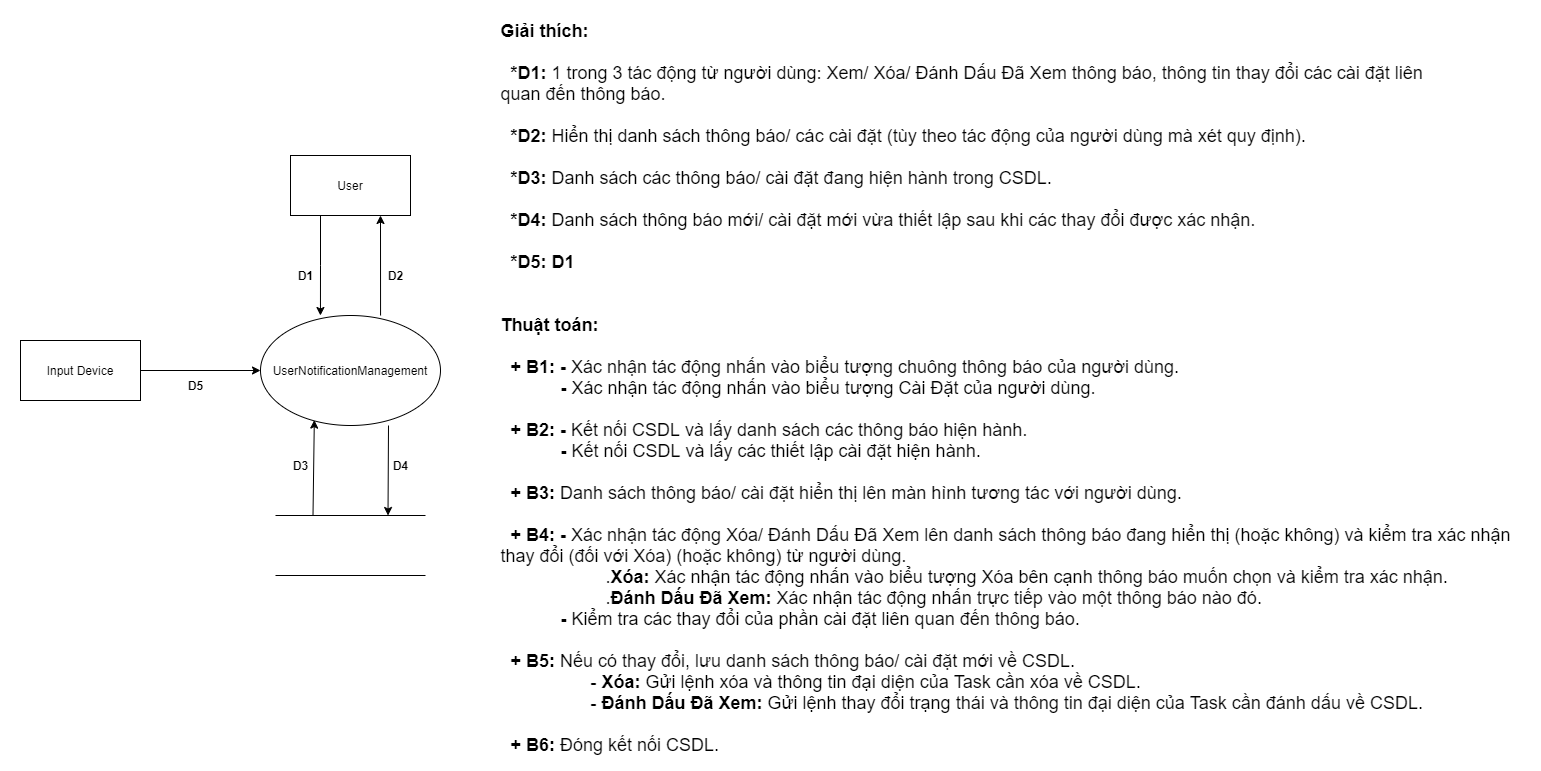

The diagram above was exported from draw.io. Its source (the exported page's mxGraphModel, read from the mxfile embedded in the PNG):
<mxGraphModel dx="2903" dy="2329" grid="1" gridSize="10" guides="1" tooltips="1" connect="1" arrows="1" fold="1" page="1" pageScale="1" pageWidth="827" pageHeight="1169" math="0" shadow="0">
  <root>
    <mxCell id="0" />
    <mxCell id="1" parent="0" />
    <mxCell id="6d0WjKfALiX0s_6aAhVs-20" value="" style="html=1;dashed=0;whitespace=wrap;strokeColor=none;" vertex="1" parent="1">
      <mxGeometry x="-130" y="-115" width="1540" height="770" as="geometry" />
    </mxCell>
    <mxCell id="6d0WjKfALiX0s_6aAhVs-8" style="edgeStyle=orthogonalEdgeStyle;rounded=0;orthogonalLoop=1;jettySize=auto;html=1;exitX=0.25;exitY=1;exitDx=0;exitDy=0;entryX=0.333;entryY=0;entryDx=0;entryDy=0;entryPerimeter=0;" edge="1" parent="1" source="6d0WjKfALiX0s_6aAhVs-1" target="6d0WjKfALiX0s_6aAhVs-2">
      <mxGeometry relative="1" as="geometry">
        <mxPoint x="180" y="210" as="targetPoint" />
      </mxGeometry>
    </mxCell>
    <mxCell id="6d0WjKfALiX0s_6aAhVs-1" value="User" style="rounded=0;whiteSpace=wrap;html=1;" vertex="1" parent="1">
      <mxGeometry x="160" y="40" width="120" height="60" as="geometry" />
    </mxCell>
    <mxCell id="6d0WjKfALiX0s_6aAhVs-2" value="UserNotificationManagement" style="ellipse;whiteSpace=wrap;html=1;" vertex="1" parent="1">
      <mxGeometry x="130" y="200" width="180" height="110" as="geometry" />
    </mxCell>
    <mxCell id="6d0WjKfALiX0s_6aAhVs-7" style="edgeStyle=orthogonalEdgeStyle;rounded=0;orthogonalLoop=1;jettySize=auto;html=1;" edge="1" parent="1" source="6d0WjKfALiX0s_6aAhVs-4" target="6d0WjKfALiX0s_6aAhVs-2">
      <mxGeometry relative="1" as="geometry" />
    </mxCell>
    <mxCell id="6d0WjKfALiX0s_6aAhVs-4" value="Input Device" style="rounded=0;whiteSpace=wrap;html=1;" vertex="1" parent="1">
      <mxGeometry x="-110" y="225" width="120" height="60" as="geometry" />
    </mxCell>
    <mxCell id="6d0WjKfALiX0s_6aAhVs-5" value="" style="html=1;dashed=0;whitespace=wrap;shape=partialRectangle;right=0;left=0;" vertex="1" parent="1">
      <mxGeometry x="145" y="400" width="150" height="60" as="geometry" />
    </mxCell>
    <mxCell id="6d0WjKfALiX0s_6aAhVs-9" value="" style="endArrow=classic;html=1;entryX=0.75;entryY=1;entryDx=0;entryDy=0;exitX=0.667;exitY=0;exitDx=0;exitDy=0;exitPerimeter=0;" edge="1" parent="1" source="6d0WjKfALiX0s_6aAhVs-2" target="6d0WjKfALiX0s_6aAhVs-1">
      <mxGeometry width="50" height="50" relative="1" as="geometry">
        <mxPoint x="390" y="320" as="sourcePoint" />
        <mxPoint x="440" y="270" as="targetPoint" />
      </mxGeometry>
    </mxCell>
    <mxCell id="6d0WjKfALiX0s_6aAhVs-11" value="" style="endArrow=classic;html=1;exitX=0.25;exitY=0;exitDx=0;exitDy=0;entryX=0.299;entryY=0.951;entryDx=0;entryDy=0;entryPerimeter=0;" edge="1" parent="1" source="6d0WjKfALiX0s_6aAhVs-5" target="6d0WjKfALiX0s_6aAhVs-2">
      <mxGeometry width="50" height="50" relative="1" as="geometry">
        <mxPoint x="390" y="320" as="sourcePoint" />
        <mxPoint x="440" y="270" as="targetPoint" />
      </mxGeometry>
    </mxCell>
    <mxCell id="6d0WjKfALiX0s_6aAhVs-12" value="" style="endArrow=classic;html=1;entryX=0.75;entryY=0;entryDx=0;entryDy=0;" edge="1" parent="1" target="6d0WjKfALiX0s_6aAhVs-5">
      <mxGeometry width="50" height="50" relative="1" as="geometry">
        <mxPoint x="258" y="310" as="sourcePoint" />
        <mxPoint x="440" y="270" as="targetPoint" />
      </mxGeometry>
    </mxCell>
    <mxCell id="6d0WjKfALiX0s_6aAhVs-13" value="&lt;b&gt;D1&lt;/b&gt;" style="text;html=1;align=center;verticalAlign=middle;resizable=0;points=[];autosize=1;" vertex="1" parent="1">
      <mxGeometry x="160" y="150" width="30" height="20" as="geometry" />
    </mxCell>
    <mxCell id="6d0WjKfALiX0s_6aAhVs-14" value="&lt;b&gt;D2&lt;/b&gt;" style="text;html=1;align=center;verticalAlign=middle;resizable=0;points=[];autosize=1;" vertex="1" parent="1">
      <mxGeometry x="250" y="150" width="30" height="20" as="geometry" />
    </mxCell>
    <mxCell id="6d0WjKfALiX0s_6aAhVs-15" value="&lt;b&gt;D3&lt;/b&gt;" style="text;html=1;align=center;verticalAlign=middle;resizable=0;points=[];autosize=1;" vertex="1" parent="1">
      <mxGeometry x="155" y="340" width="30" height="20" as="geometry" />
    </mxCell>
    <mxCell id="6d0WjKfALiX0s_6aAhVs-16" value="&lt;b&gt;D4&lt;/b&gt;" style="text;html=1;align=center;verticalAlign=middle;resizable=0;points=[];autosize=1;" vertex="1" parent="1">
      <mxGeometry x="255" y="340" width="30" height="20" as="geometry" />
    </mxCell>
    <mxCell id="6d0WjKfALiX0s_6aAhVs-17" value="&lt;b&gt;D5&lt;/b&gt;" style="text;html=1;align=center;verticalAlign=middle;resizable=0;points=[];autosize=1;" vertex="1" parent="1">
      <mxGeometry x="50" y="260" width="30" height="20" as="geometry" />
    </mxCell>
    <mxCell id="6d0WjKfALiX0s_6aAhVs-19" value="&lt;div style=&quot;text-align: justify&quot;&gt;&lt;b style=&quot;font-size: 18px&quot;&gt;Giải thích:&lt;/b&gt;&lt;/div&gt;&lt;div style=&quot;text-align: justify&quot;&gt;&lt;b style=&quot;font-size: 18px&quot;&gt;&lt;br&gt;&lt;/b&gt;&lt;/div&gt;&lt;div style=&quot;font-size: 18px ; text-align: justify&quot;&gt;&lt;b&gt;&amp;nbsp; *D1:&amp;nbsp;&lt;/b&gt;1 trong 3&amp;nbsp;tác động từ người dùng: Xem/ Xóa/ Đánh Dấu Đã Xem thông báo, thông tin thay đổi các cài đặt liên&lt;/div&gt;&lt;div style=&quot;font-size: 18px ; text-align: justify&quot;&gt;quan đến thông báo.&lt;/div&gt;&lt;div style=&quot;font-size: 18px ; text-align: justify&quot;&gt;&lt;br&gt;&lt;/div&gt;&lt;div style=&quot;font-size: 18px ; text-align: justify&quot;&gt;&amp;nbsp;&amp;nbsp;&lt;b&gt;*D2:&amp;nbsp;&lt;/b&gt;Hiển thị danh sách thông báo/ các cài đặt (tùy theo tác động của người dùng mà xét quy định).&lt;/div&gt;&lt;div style=&quot;font-size: 18px ; text-align: justify&quot;&gt;&lt;br&gt;&lt;/div&gt;&lt;div style=&quot;font-size: 18px ; text-align: justify&quot;&gt;&amp;nbsp;&amp;nbsp;&lt;b&gt;*D3:&lt;/b&gt;&amp;nbsp;Danh sách các thông báo/ cài đặt đang hiện hành trong CSDL.&lt;/div&gt;&lt;div style=&quot;font-size: 18px ; text-align: justify&quot;&gt;&lt;br&gt;&lt;/div&gt;&lt;div style=&quot;font-size: 18px ; text-align: justify&quot;&gt;&amp;nbsp;&amp;nbsp;&lt;b&gt;*D4:&amp;nbsp;&lt;/b&gt;Danh sách thông báo mới/ cài đặt mới vừa thiết lập sau khi các thay đổi được xác nhận.&lt;/div&gt;&lt;div style=&quot;font-size: 18px ; text-align: justify&quot;&gt;&lt;br&gt;&lt;/div&gt;&lt;div style=&quot;font-size: 18px ; text-align: justify&quot;&gt;&amp;nbsp;&amp;nbsp;&lt;b&gt;*D5: D1&lt;/b&gt;&lt;/div&gt;&lt;div style=&quot;font-size: 18px ; text-align: justify&quot;&gt;&lt;br&gt;&lt;/div&gt;&lt;div style=&quot;font-size: 18px ; text-align: justify&quot;&gt;&lt;br&gt;&lt;/div&gt;&lt;div style=&quot;font-size: 18px ; text-align: justify&quot;&gt;&lt;b&gt;Thuật toán:&lt;/b&gt;&lt;/div&gt;&lt;div style=&quot;font-size: 18px ; text-align: justify&quot;&gt;&lt;b&gt;&lt;br&gt;&lt;/b&gt;&lt;/div&gt;&lt;div style=&quot;font-size: 18px ; text-align: justify&quot;&gt;&lt;b&gt;&amp;nbsp; + B1: - &lt;/b&gt;Xác nhận tác động nhấn vào biểu tượng chuông thông báo của người dùng.&lt;/div&gt;&lt;div style=&quot;font-size: 18px ; text-align: justify&quot;&gt;&amp;nbsp; &amp;nbsp; &amp;nbsp; &amp;nbsp; &amp;nbsp; &amp;nbsp; &lt;b&gt;- &lt;/b&gt;Xác nhận tác động nhấn vào biểu tượng Cài Đặt của người dùng.&lt;/div&gt;&lt;div style=&quot;font-size: 18px ; text-align: justify&quot;&gt;&lt;br&gt;&lt;/div&gt;&lt;div style=&quot;font-size: 18px ; text-align: justify&quot;&gt;&lt;b&gt;&amp;nbsp; + B2: -&amp;nbsp;&lt;/b&gt;Kết nối CSDL và lấy danh sách các thông báo hiện hành.&lt;/div&gt;&lt;div style=&quot;font-size: 18px ; text-align: justify&quot;&gt;&amp;nbsp; &amp;nbsp; &amp;nbsp; &amp;nbsp; &amp;nbsp; &amp;nbsp; &lt;b&gt;-&lt;/b&gt;&amp;nbsp;Kết nối CSDL và lấy các thiết lập cài đặt hiện hành.&lt;/div&gt;&lt;div style=&quot;font-size: 18px ; text-align: justify&quot;&gt;&lt;br&gt;&lt;/div&gt;&lt;div style=&quot;font-size: 18px ; text-align: justify&quot;&gt;&lt;b&gt;&amp;nbsp; + B3:&amp;nbsp;&lt;/b&gt;Danh sách thông báo/ cài đặt hiển thị lên màn hình tương tác với người dùng.&lt;/div&gt;&lt;div style=&quot;font-size: 18px ; text-align: justify&quot;&gt;&lt;br&gt;&lt;/div&gt;&lt;div style=&quot;font-size: 18px ; text-align: justify&quot;&gt;&lt;b&gt;&amp;nbsp; + B4: - &lt;/b&gt;Xác nhận&amp;nbsp;tác động Xóa/ Đánh Dấu Đã Xem lên danh sách thông báo đang hiển thị (hoặc không) và kiểm tra xác nhận&lt;/div&gt;&lt;div style=&quot;font-size: 18px ; text-align: justify&quot;&gt;thay đổi (đối với Xóa) (hoặc không)&amp;nbsp;&lt;span&gt;từ người dùng.&lt;/span&gt;&lt;/div&gt;&lt;div style=&quot;font-size: 18px ; text-align: justify&quot;&gt;&amp;nbsp; &amp;nbsp; &amp;nbsp; &amp;nbsp; &amp;nbsp; &amp;nbsp; &amp;nbsp; &amp;nbsp; &amp;nbsp; &amp;nbsp; &amp;nbsp;.&lt;b&gt;Xóa: &lt;/b&gt;Xác nhận tác động&amp;nbsp;nhấn vào biểu tượng Xóa bên cạnh thông báo muốn chọn và kiểm tra xác nhận.&lt;/div&gt;&lt;div style=&quot;font-size: 18px ; text-align: justify&quot;&gt;&amp;nbsp; &amp;nbsp; &amp;nbsp; &amp;nbsp; &amp;nbsp; &amp;nbsp; &amp;nbsp; &amp;nbsp; &amp;nbsp; &amp;nbsp; &amp;nbsp;.&lt;b&gt;Đánh Dấu Đã Xem: &lt;/b&gt;Xác nhận tác động&amp;nbsp;nhấn trực tiếp vào một thông báo nào đó.&lt;/div&gt;&lt;div style=&quot;font-size: 18px ; text-align: justify&quot;&gt;&amp;nbsp; &amp;nbsp; &amp;nbsp; &amp;nbsp; &amp;nbsp; &amp;nbsp; &lt;b&gt;- &lt;/b&gt;Kiểm tra các thay đổi của phần cài đặt liên quan đến thông báo.&lt;/div&gt;&lt;div style=&quot;font-size: 18px ; text-align: justify&quot;&gt;&lt;br&gt;&lt;/div&gt;&lt;div style=&quot;font-size: 18px ; text-align: justify&quot;&gt;&lt;b&gt;&amp;nbsp; + B5:&amp;nbsp;&lt;/b&gt;Nếu có thay đổi, lưu danh sách thông báo/ cài đặt mới về CSDL.&lt;/div&gt;&lt;div style=&quot;font-size: 18px ; text-align: justify&quot;&gt;&amp;nbsp; &amp;nbsp; &amp;nbsp; &amp;nbsp; &amp;nbsp; &amp;nbsp; &amp;nbsp; &amp;nbsp; &amp;nbsp; - &lt;b&gt;Xóa: &lt;/b&gt;Gửi lệnh xóa và thông tin đại diện của Task cần xóa về CSDL.&lt;/div&gt;&lt;div style=&quot;font-size: 18px ; text-align: justify&quot;&gt;&amp;nbsp; &amp;nbsp; &amp;nbsp; &amp;nbsp; &amp;nbsp; &amp;nbsp; &amp;nbsp; &amp;nbsp; &amp;nbsp; - &lt;b&gt;Đánh Dấu Đã Xem: &lt;/b&gt;Gửi lệnh thay đổi trạng thái và thông tin đại diện của Task cần đánh dấu về CSDL.&lt;/div&gt;&lt;div style=&quot;font-size: 18px ; text-align: justify&quot;&gt;&amp;nbsp; &amp;nbsp; &amp;nbsp; &amp;nbsp; &amp;nbsp; &amp;nbsp; &amp;nbsp; &amp;nbsp; &amp;nbsp;&amp;nbsp;&lt;/div&gt;&lt;div style=&quot;font-size: 18px ; text-align: justify&quot;&gt;&lt;b&gt;&amp;nbsp; + B6:&amp;nbsp;&lt;/b&gt;Đóng kết nối CSDL.&lt;/div&gt;&lt;div&gt;&lt;br&gt;&lt;/div&gt;" style="text;html=1;align=center;verticalAlign=middle;resizable=0;points=[];autosize=1;" vertex="1" parent="1">
      <mxGeometry x="360" y="30" width="1030" height="500" as="geometry" />
    </mxCell>
  </root>
</mxGraphModel>